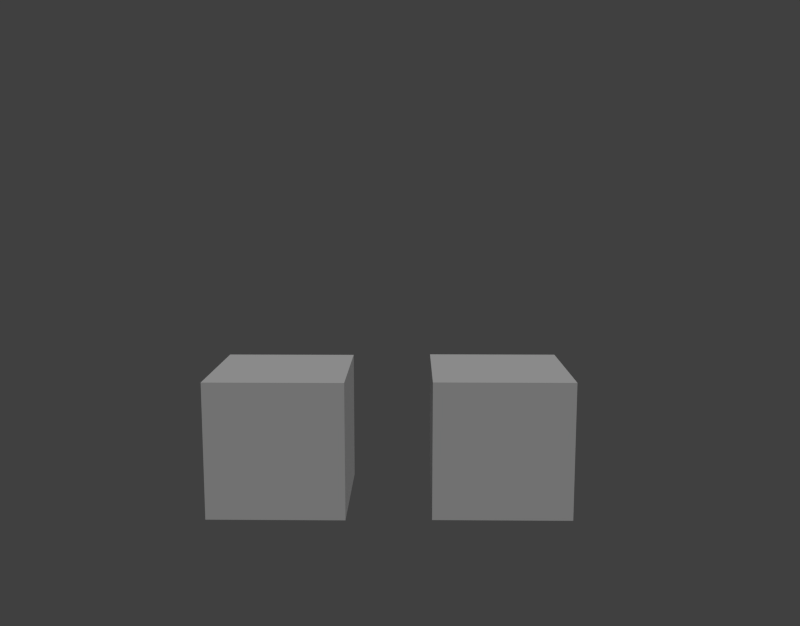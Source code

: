 # Source: skinning_for_threejs.blend  (saved by Blender 2.65.0; exported with 4.5.12 LTS)
import bpy
from mathutils import Matrix  # noqa: F401  (used for matrix-valued properties, if any)

bpy.ops.wm.read_factory_settings(use_empty=True)
scene = bpy.context.scene
scene.name = 'Scene'

# ---- collections
col_collection_1 = bpy.data.collections.new('Collection 1'); scene.collection.children.link(col_collection_1)

# ---- world
world_world = bpy.data.worlds.new('World'); scene.world = world_world
world_world.color = (0.05088, 0.05088, 0.05088)
world_world.use_sun_shadow = False
world_world.sun_shadow_jitter_overblur = 0.0
world_world.cycles.sampling_method = 'MANUAL'
world_world.cycles.sample_map_resolution = 256

# ---- cameras
cam_camera = bpy.data.cameras.new('Camera')
cam_camera.clip_end = 100.0
cam_camera.lens = 35.0
cam_camera.sensor_width = 32.0
cam_camera.sensor_height = 18.0
cam_camera.ortho_scale = 7.314
cam_camera.dof.focus_distance = 0.0
cam_camera.dof.aperture_fstop = 128.0

# ---- lights
light_lamp = bpy.data.lights.new('Lamp', 'SUN')
light_lamp.transmission_factor = 0.0
light_lamp.cutoff_distance = 30.0
light_lamp.angle = 0.1993
light_lamp.energy = 1.0
light_lamp.shadow_buffer_clip_start = 1.001
light_lamp.shadow_soft_size = 0.1
light_lamp.shadow_cascade_max_distance = 1000.0
light_lamp.cycles.use_multiple_importance_sampling = False

# ---- meshes
me_cube_001 = bpy.data.meshes.new('Cube.001')
me_cube_001.from_pydata([(0.6322, -1.0, 0.3201), (0.6322, 1.0, 0.3201), (2.632, 1.0, 0.3201), (2.632, -1.0, 0.3201), (0.6322, -1.0, 2.32), (0.6322, 1.0, 2.32), (2.632, 1.0, 2.32), (2.632, -1.0, 2.32), (-2.599, -1.0, 0.3083), (-2.599, 1.0, 0.3083), (-0.5992, 1.0, 0.3083), (-0.5992, -1.0, 0.3083), (-2.599, -1.0, 2.308), (-2.599, 1.0, 2.308), (-0.5992, 1.0, 2.308), (-0.5992, -1.0, 2.308)], [], [(4, 5, 1, 0), (5, 6, 2, 1), (6, 7, 3, 2), (7, 4, 0, 3), (0, 1, 2, 3), (7, 6, 5, 4), (12, 13, 9, 8), (13, 14, 10, 9), (14, 15, 11, 10), (15, 12, 8, 11), (8, 9, 10, 11), (15, 14, 13, 12)])
me_cube_001.use_remesh_preserve_volume = False
me_cube_001.use_remesh_preserve_attributes = False
me_cube_001.use_mirror_vertex_groups = False
me_cube_001.update()
arm_armature = bpy.data.armatures.new('Armature')  # bones are not reproduced

# ---- objects
ob_armature = bpy.data.objects.new('Armature', arm_armature)
ob_cube = bpy.data.objects.new('Cube', me_cube_001)
ob_lamp = bpy.data.objects.new('Lamp', light_lamp)
ob_camera = bpy.data.objects.new('Camera', cam_camera)

# ---- transforms, parenting, visibility, modifiers, constraints
ob_armature.location = (0.0, 0.0, 0.0)
ob_armature.lineart.crease_threshold = 0.0
ob_cube.location = (0.0, 0.0, 0.0)
ob_cube.lineart.crease_threshold = 0.0
_vg = ob_cube.vertex_groups.new(name='Bone')
_vg = ob_cube.vertex_groups.new(name='Bone.001')
ob_lamp.location = (4.071, 1.005, 5.904)
ob_lamp.rotation_euler = (0.57, -0.1081, 0.6506)
ob_lamp.lock_rotations_4d = False
ob_lamp.empty_display_type = 'ARROWS'
ob_lamp.color = (0.0, 0.0, 0.0, 0.0)
ob_lamp.lineart.crease_threshold = 0.0
ob_camera.location = (0.3446, -12.86, 5.071)
ob_camera.rotation_euler = (1.422, 9.018e-06, 0.01418)
ob_camera.lock_rotations_4d = False
ob_camera.empty_display_type = 'ARROWS'
ob_camera.color = (0.0, 0.0, 0.0, 0.0)
ob_camera.display_type = 'WIRE'
ob_camera.lineart.crease_threshold = 0.0

# ---- collection membership
col_collection_1.objects.link(ob_armature)
col_collection_1.objects.link(ob_cube)
col_collection_1.objects.link(ob_lamp)
col_collection_1.objects.link(ob_camera)

# ---- scene / render settings (as saved in the file)
scene.camera = ob_camera
scene.frame_start = 1; scene.frame_end = 100; scene.frame_set(13)
scene.render.engine = 'BLENDER_EEVEE_NEXT'
scene.render.image_settings.compression = 90
scene.render.resolution_x = 1380
scene.render.resolution_percentage = 10
scene.render.dither_intensity = 0.0
scene.render.bake_margin = 2
scene.render.bake_bias = 0.0
scene.cycles.use_denoising = False
scene.cycles.samples = 10
scene.cycles.sampling_pattern = 'TABULATED_SOBOL'
scene.cycles.light_sampling_threshold = 0.0
scene.cycles.use_adaptive_sampling = False
scene.cycles.use_light_tree = False
scene.cycles.blur_glossy = 0.0
scene.cycles.volume_bounces = 1
scene.cycles.pixel_filter_type = 'GAUSSIAN'
scene.cycles.sample_clamp_indirect = 0.0
scene.view_settings.view_transform = 'Standard'
bpy.context.view_layer.update()
